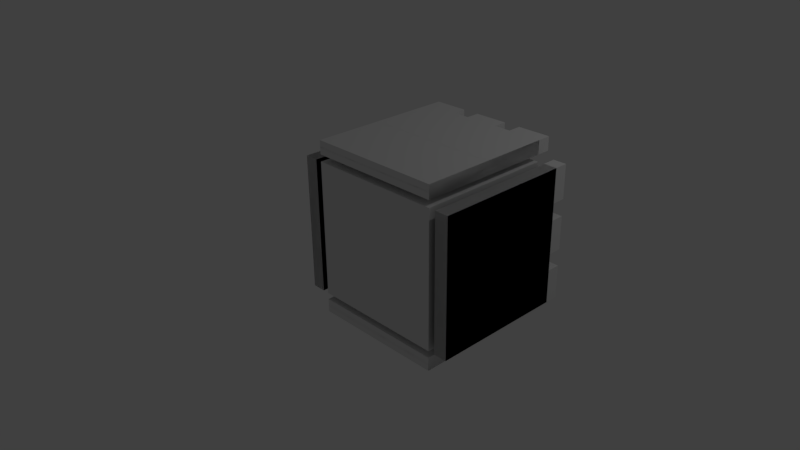 # Source: Block.blend  (saved by Blender 2.77.0; exported with 4.5.12 LTS)
import bpy
from mathutils import Matrix  # noqa: F401  (used for matrix-valued properties, if any)

bpy.ops.wm.read_factory_settings(use_empty=True)
scene = bpy.context.scene
scene.name = 'Scene'

# ---- collections
col_collection_1 = bpy.data.collections.new('Collection 1'); scene.collection.children.link(col_collection_1)

# ---- materials (node trees are filled in below, after node groups)
mat_material = bpy.data.materials.new('Material')
mat_material.alpha_threshold = 0.0
mat_material.use_transparent_shadow = False
mat_material.roughness = 0.5
mat_material.line_color = (0.0, 0.0, 0.0, 1.0)

# ---- material node trees

# ---- world
world_world = bpy.data.worlds.new('World'); scene.world = world_world
world_world.color = (0.05088, 0.05088, 0.05088)
world_world.use_sun_shadow = False
world_world.sun_shadow_jitter_overblur = 0.0
world_world.cycles.sampling_method = 'MANUAL'

# ---- cameras
cam_camera = bpy.data.cameras.new('Camera')
cam_camera.clip_end = 100.0
cam_camera.lens = 35.0
cam_camera.sensor_width = 32.0
cam_camera.sensor_height = 18.0
cam_camera.ortho_scale = 7.314
cam_camera.dof.focus_distance = 0.0
cam_camera.dof.aperture_fstop = 128.0

# ---- lights
light_lamp = bpy.data.lights.new('Lamp', 'POINT')
light_lamp.transmission_factor = 0.0
light_lamp.cutoff_distance = 30.0
light_lamp.energy = 100.0
light_lamp.shadow_buffer_clip_start = 1.001
light_lamp.shadow_soft_size = 0.1
light_lamp.shadow_maximum_resolution = 0.006
light_lamp.use_absolute_resolution = True

# ---- meshes
me_cube_011 = bpy.data.meshes.new('Cube.011')
me_cube_011.from_pydata([(1.0, 1.0, -1.0), (1.0, -1.0, -1.0), (-1.0, -1.0, -1.0), (-1.0, 1.0, -1.0), (1.0, 1.0, 1.0), (1.0, -1.0, 1.0), (-1.0, -1.0, 1.0), (-1.0, 1.0, 1.0), (1.0, 1.0, 0.0), (1.0, 1.0, 0.5), (1.0, 1.0, -0.5), (1.0, 1.0, 0.75), (1.0, 1.0, -0.25), (1.0, 1.0, 0.25), (1.0, 1.0, -0.75), (-1.0, 1.0, 0.0), (-1.0, 1.0, 0.5), (-1.0, 1.0, -0.5), (-1.0, 1.0, 0.75), (-1.0, 1.0, -0.25), (-1.0, 1.0, 0.25), (-1.0, 1.0, -0.75), (1.0, 1.2, -1.0), (-1.0, 1.2, -1.0), (1.0, 1.2, 0.75), (1.0, 1.2, 1.0), (-1.0, 1.2, 0.75), (-1.0, 1.2, 1.0), (1.0, 1.2, -0.25), (1.0, 1.2, 4.371e-08), (1.0, 1.2, -0.75), (1.0, 1.2, -0.5), (1.0, 1.2, 0.5), (1.0, 1.2, 0.25), (-1.0, 1.2, -0.25), (-1.0, 1.2, 4.371e-08), (-1.0, 1.2, -0.75), (-1.0, 1.2, -0.5), (-1.0, 1.2, 0.5), (-1.0, 1.2, 0.25)], [], [(0, 1, 2, 3), (4, 7, 6, 5), (0, 14, 10, 12, 8, 13, 9, 11, 4, 5, 1), (1, 5, 6, 2), (2, 6, 7, 18, 16, 20, 15, 19, 17, 21, 3), (20, 13, 33, 39), (12, 19, 34, 28), (8, 12, 28, 29), (12, 10, 17, 19), (9, 13, 20, 16), (25, 24, 32, 38, 26, 27), (29, 28, 34, 35, 39, 33), (22, 23, 36, 37, 31, 30), (21, 17, 37, 36), (10, 14, 30, 31), (17, 10, 31, 37), (18, 7, 27, 26), (16, 18, 26, 38), (11, 9, 32, 24), (0, 3, 23, 22), (7, 4, 25, 27), (15, 20, 39, 35), (4, 11, 24, 25), (13, 8, 29, 33), (3, 21, 36, 23), (14, 0, 22, 30), (9, 16, 38, 32), (19, 15, 35, 34)])
me_cube_011.materials.append(mat_material)
me_cube_011.use_remesh_preserve_volume = False
me_cube_011.use_remesh_preserve_attributes = False
me_cube_011.use_mirror_vertex_groups = False
me_cube_011.update()
me_cube_010 = bpy.data.meshes.new('Cube.010')
me_cube_010.from_pydata([(1.0, 1.0, -1.0), (1.0, -1.0, -1.0), (-1.0, -1.0, -1.0), (-1.0, 1.0, -1.0), (1.0, 1.0, 1.0), (1.0, -1.0, 1.0), (-1.0, -1.0, 1.0), (-1.0, 1.0, 1.0), (1.0, 1.0, 0.0), (1.0, 1.0, 0.5), (1.0, 1.0, -0.5), (1.0, 1.0, 0.75), (1.0, 1.0, -0.25), (1.0, 1.0, 0.25), (1.0, 1.0, -0.75), (-1.0, 1.0, 0.0), (-1.0, 1.0, 0.5), (-1.0, 1.0, -0.5), (-1.0, 1.0, 0.75), (-1.0, 1.0, -0.25), (-1.0, 1.0, 0.25), (-1.0, 1.0, -0.75), (1.0, 1.2, -1.0), (-1.0, 1.2, -1.0), (1.0, 1.2, 0.75), (1.0, 1.2, 1.0), (-1.0, 1.2, 0.75), (-1.0, 1.2, 1.0), (1.0, 1.2, -0.25), (1.0, 1.2, 4.371e-08), (1.0, 1.2, -0.75), (1.0, 1.2, -0.5), (1.0, 1.2, 0.5), (1.0, 1.2, 0.25), (-1.0, 1.2, -0.25), (-1.0, 1.2, 4.371e-08), (-1.0, 1.2, -0.75), (-1.0, 1.2, -0.5), (-1.0, 1.2, 0.5), (-1.0, 1.2, 0.25)], [], [(0, 1, 2, 3), (4, 7, 6, 5), (0, 14, 10, 12, 8, 13, 9, 11, 4, 5, 1), (1, 5, 6, 2), (2, 6, 7, 18, 16, 20, 15, 19, 17, 21, 3), (20, 13, 33, 39), (12, 19, 34, 28), (8, 12, 28, 29), (12, 10, 17, 19), (9, 13, 20, 16), (25, 24, 32, 38, 26, 27), (29, 28, 34, 35, 39, 33), (22, 23, 36, 37, 31, 30), (21, 17, 37, 36), (10, 14, 30, 31), (17, 10, 31, 37), (18, 7, 27, 26), (16, 18, 26, 38), (11, 9, 32, 24), (0, 3, 23, 22), (7, 4, 25, 27), (15, 20, 39, 35), (4, 11, 24, 25), (13, 8, 29, 33), (3, 21, 36, 23), (14, 0, 22, 30), (9, 16, 38, 32), (19, 15, 35, 34)])
me_cube_010.materials.append(mat_material)
me_cube_010.use_remesh_preserve_volume = False
me_cube_010.use_remesh_preserve_attributes = False
me_cube_010.use_mirror_vertex_groups = False
me_cube_010.update()
me_cube_009 = bpy.data.meshes.new('Cube.009')
me_cube_009.from_pydata([(1.0, 1.0, -1.0), (1.0, -1.0, -1.0), (-1.0, -1.0, -1.0), (-1.0, 1.0, -1.0), (1.0, 1.0, 1.0), (1.0, -1.0, 1.0), (-1.0, -1.0, 1.0), (-1.0, 1.0, 1.0), (1.0, 1.0, 0.0), (1.0, 1.0, 0.5), (1.0, 1.0, -0.5), (1.0, 1.0, 0.75), (1.0, 1.0, -0.25), (1.0, 1.0, 0.25), (1.0, 1.0, -0.75), (-1.0, 1.0, 0.0), (-1.0, 1.0, 0.5), (-1.0, 1.0, -0.5), (-1.0, 1.0, 0.75), (-1.0, 1.0, -0.25), (-1.0, 1.0, 0.25), (-1.0, 1.0, -0.75), (1.0, 1.2, -1.0), (-1.0, 1.2, -1.0), (1.0, 1.2, 0.75), (1.0, 1.2, 1.0), (-1.0, 1.2, 0.75), (-1.0, 1.2, 1.0), (1.0, 1.2, -0.25), (1.0, 1.2, 4.371e-08), (1.0, 1.2, -0.75), (1.0, 1.2, -0.5), (1.0, 1.2, 0.5), (1.0, 1.2, 0.25), (-1.0, 1.2, -0.25), (-1.0, 1.2, 4.371e-08), (-1.0, 1.2, -0.75), (-1.0, 1.2, -0.5), (-1.0, 1.2, 0.5), (-1.0, 1.2, 0.25)], [], [(0, 1, 2, 3), (4, 7, 6, 5), (0, 14, 10, 12, 8, 13, 9, 11, 4, 5, 1), (1, 5, 6, 2), (2, 6, 7, 18, 16, 20, 15, 19, 17, 21, 3), (20, 13, 33, 39), (12, 19, 34, 28), (8, 12, 28, 29), (12, 10, 17, 19), (9, 13, 20, 16), (25, 24, 32, 38, 26, 27), (29, 28, 34, 35, 39, 33), (22, 23, 36, 37, 31, 30), (21, 17, 37, 36), (10, 14, 30, 31), (17, 10, 31, 37), (18, 7, 27, 26), (16, 18, 26, 38), (11, 9, 32, 24), (0, 3, 23, 22), (7, 4, 25, 27), (15, 20, 39, 35), (4, 11, 24, 25), (13, 8, 29, 33), (3, 21, 36, 23), (14, 0, 22, 30), (9, 16, 38, 32), (19, 15, 35, 34)])
me_cube_009.materials.append(mat_material)
me_cube_009.use_remesh_preserve_volume = False
me_cube_009.use_remesh_preserve_attributes = False
me_cube_009.use_mirror_vertex_groups = False
me_cube_009.update()
me_cube_007 = bpy.data.meshes.new('Cube.007')
me_cube_007.from_pydata([(1.0, 1.0, -1.0), (1.0, -1.0, -1.0), (-1.0, -1.0, -1.0), (-1.0, 1.0, -1.0), (1.0, 1.0, 1.0), (1.0, -1.0, 1.0), (-1.0, -1.0, 1.0), (-1.0, 1.0, 1.0), (1.0, 1.0, 0.0), (1.0, 1.0, 0.5), (1.0, 1.0, -0.5), (1.0, 1.0, 0.75), (1.0, 1.0, -0.25), (1.0, 1.0, 0.25), (1.0, 1.0, -0.75), (-1.0, 1.0, 0.0), (-1.0, 1.0, 0.5), (-1.0, 1.0, -0.5), (-1.0, 1.0, 0.75), (-1.0, 1.0, -0.25), (-1.0, 1.0, 0.25), (-1.0, 1.0, -0.75), (1.0, 1.2, -1.0), (-1.0, 1.2, -1.0), (1.0, 1.2, 0.75), (1.0, 1.2, 1.0), (-1.0, 1.2, 0.75), (-1.0, 1.2, 1.0), (1.0, 1.2, -0.25), (1.0, 1.2, 4.371e-08), (1.0, 1.2, -0.75), (1.0, 1.2, -0.5), (1.0, 1.2, 0.5), (1.0, 1.2, 0.25), (-1.0, 1.2, -0.25), (-1.0, 1.2, 4.371e-08), (-1.0, 1.2, -0.75), (-1.0, 1.2, -0.5), (-1.0, 1.2, 0.5), (-1.0, 1.2, 0.25)], [], [(0, 1, 2, 3), (4, 7, 6, 5), (0, 14, 10, 12, 8, 13, 9, 11, 4, 5, 1), (1, 5, 6, 2), (2, 6, 7, 18, 16, 20, 15, 19, 17, 21, 3), (20, 13, 33, 39), (12, 19, 34, 28), (8, 12, 28, 29), (12, 10, 17, 19), (9, 13, 20, 16), (25, 24, 32, 38, 26, 27), (29, 28, 34, 35, 39, 33), (22, 23, 36, 37, 31, 30), (21, 17, 37, 36), (10, 14, 30, 31), (17, 10, 31, 37), (18, 7, 27, 26), (16, 18, 26, 38), (11, 9, 32, 24), (0, 3, 23, 22), (7, 4, 25, 27), (15, 20, 39, 35), (4, 11, 24, 25), (13, 8, 29, 33), (3, 21, 36, 23), (14, 0, 22, 30), (9, 16, 38, 32), (19, 15, 35, 34)])
me_cube_007.materials.append(mat_material)
me_cube_007.use_remesh_preserve_volume = False
me_cube_007.use_remesh_preserve_attributes = False
me_cube_007.use_mirror_vertex_groups = False
me_cube_007.update()
me_cube_004 = bpy.data.meshes.new('Cube.004')
me_cube_004.from_pydata([(1.0, 1.0, -1.0), (1.0, -1.0, -1.0), (-1.0, -1.0, -1.0), (-1.0, 1.0, -1.0), (1.0, 1.0, 1.0), (1.0, -1.0, 1.0), (-1.0, -1.0, 1.0), (-1.0, 1.0, 1.0)], [], [(0, 1, 2, 3), (4, 7, 6, 5), (0, 4, 5, 1), (1, 5, 6, 2), (2, 6, 7, 3), (4, 0, 3, 7)])
me_cube_004.materials.append(mat_material)
me_cube_004.use_remesh_preserve_volume = False
me_cube_004.use_remesh_preserve_attributes = False
me_cube_004.use_mirror_vertex_groups = False
me_cube_004.update()
me_cube_003 = bpy.data.meshes.new('Cube.003')
me_cube_003.from_pydata([(1.0, 1.0, -1.0), (1.0, -1.0, -1.0), (-1.0, -1.0, -1.0), (-1.0, 1.0, -1.0), (1.0, 1.0, 1.0), (1.0, -1.0, 1.0), (-1.0, -1.0, 1.0), (-1.0, 1.0, 1.0)], [], [(0, 1, 2, 3), (4, 7, 6, 5), (0, 4, 5, 1), (1, 5, 6, 2), (2, 6, 7, 3), (4, 0, 3, 7)])
me_cube_003.materials.append(mat_material)
me_cube_003.use_remesh_preserve_volume = False
me_cube_003.use_remesh_preserve_attributes = False
me_cube_003.use_mirror_vertex_groups = False
me_cube_003.update()
me_cube_002 = bpy.data.meshes.new('Cube.002')
me_cube_002.from_pydata([(1.0, 1.0, -1.0), (1.0, -1.0, -1.0), (-1.0, -1.0, -1.0), (-1.0, 1.0, -1.0), (1.0, 1.0, 1.0), (1.0, -1.0, 1.0), (-1.0, -1.0, 1.0), (-1.0, 1.0, 1.0)], [], [(0, 1, 2, 3), (4, 7, 6, 5), (0, 4, 5, 1), (1, 5, 6, 2), (2, 6, 7, 3), (4, 0, 3, 7)])
me_cube_002.materials.append(mat_material)
me_cube_002.use_remesh_preserve_volume = False
me_cube_002.use_remesh_preserve_attributes = False
me_cube_002.use_mirror_vertex_groups = False
me_cube_002.update()
me_cube_001 = bpy.data.meshes.new('Cube.001')
me_cube_001.from_pydata([(1.0, 1.0, -1.0), (1.0, -1.0, -1.0), (-1.0, -1.0, -1.0), (-1.0, 1.0, -1.0), (1.0, 1.0, 1.0), (1.0, -1.0, 1.0), (-1.0, -1.0, 1.0), (-1.0, 1.0, 1.0)], [], [(0, 1, 2, 3), (4, 7, 6, 5), (0, 4, 5, 1), (1, 5, 6, 2), (2, 6, 7, 3), (4, 0, 3, 7)])
me_cube_001.materials.append(mat_material)
me_cube_001.use_remesh_preserve_volume = False
me_cube_001.use_remesh_preserve_attributes = False
me_cube_001.use_mirror_vertex_groups = False
me_cube_001.update()
me_cube = bpy.data.meshes.new('Cube')
me_cube.from_pydata([(1.0, 1.0, -1.0), (1.0, -1.0, -1.0), (-1.0, -1.0, -1.0), (-1.0, 1.0, -1.0), (1.0, 1.0, 1.0), (1.0, -1.0, 1.0), (-1.0, -1.0, 1.0), (-1.0, 1.0, 1.0)], [], [(0, 1, 2, 3), (4, 7, 6, 5), (0, 4, 5, 1), (1, 5, 6, 2), (2, 6, 7, 3), (4, 0, 3, 7)])
me_cube.materials.append(mat_material)
me_cube.use_remesh_preserve_volume = False
me_cube.use_remesh_preserve_attributes = False
me_cube.use_mirror_vertex_groups = False
me_cube.update()

# ---- objects
ob_northwall_stone = bpy.data.objects.new('NorthWall_Stone', me_cube_011)
ob_southwall_stone = bpy.data.objects.new('SouthWall_Stone', me_cube_010)
ob_westwall_stone = bpy.data.objects.new('WestWall_Stone', me_cube_009)
ob_eastwall_stone = bpy.data.objects.new('EastWall_Stone', me_cube_007)
ob_northwall_wood = bpy.data.objects.new('NorthWall_Wood', me_cube_004)
ob_southwall_wood = bpy.data.objects.new('SouthWall_Wood', me_cube_003)
ob_eastwall_wood = bpy.data.objects.new('EastWall_Wood', me_cube_002)
ob_westwall_wood = bpy.data.objects.new('WestWall_Wood', me_cube_001)
ob_cube = bpy.data.objects.new('Cube', me_cube)
ob_lamp = bpy.data.objects.new('Lamp', light_lamp)
ob_camera = bpy.data.objects.new('Camera', cam_camera)

# ---- transforms, parenting, visibility, modifiers, constraints
ob_northwall_stone.location = (1.192e-07, 1.135, 0.9785)
ob_northwall_stone.rotation_euler = (1.571, -0.0, 1.571)
ob_northwall_stone.scale = (0.1, 1.0, 1.0)
ob_northwall_stone.lock_rotations_4d = False
ob_northwall_stone.empty_display_type = 'ARROWS'
ob_northwall_stone.lineart.crease_threshold = 0.0
ob_southwall_stone.location = (-1.192e-07, -1.265, 0.9785)
ob_southwall_stone.rotation_euler = (1.571, -0.0, 1.571)
ob_southwall_stone.scale = (0.1, 1.0, 1.0)
ob_southwall_stone.lock_rotations_4d = False
ob_southwall_stone.empty_display_type = 'ARROWS'
ob_southwall_stone.lineart.crease_threshold = 0.0
ob_westwall_stone.location = (-1.2, -0.06495, 0.9785)
ob_westwall_stone.rotation_euler = (1.571, -0.0, 0.0)
ob_westwall_stone.scale = (0.1, 1.0, 1.0)
ob_westwall_stone.lock_rotations_4d = False
ob_westwall_stone.empty_display_type = 'ARROWS'
ob_westwall_stone.lineart.crease_threshold = 0.0
ob_eastwall_stone.location = (1.2, -0.06495, 0.9785)
ob_eastwall_stone.rotation_euler = (1.571, -0.0, 0.0)
ob_eastwall_stone.scale = (0.1, 1.0, 1.0)
ob_eastwall_stone.lock_rotations_4d = False
ob_eastwall_stone.empty_display_type = 'ARROWS'
ob_eastwall_stone.lineart.crease_threshold = 0.0
ob_northwall_wood.location = (-1.192e-07, 1.135, 0.9785)
ob_northwall_wood.rotation_euler = (-1.571, -3.142, 1.571)
ob_northwall_wood.scale = (0.1, 1.0, 1.0)
ob_northwall_wood.lock_rotations_4d = False
ob_northwall_wood.empty_display_type = 'ARROWS'
ob_northwall_wood.lineart.crease_threshold = 0.0
ob_southwall_wood.location = (1.192e-07, -1.265, 0.9785)
ob_southwall_wood.rotation_euler = (-1.571, -3.142, 1.571)
ob_southwall_wood.scale = (0.1, 1.0, 1.0)
ob_southwall_wood.lock_rotations_4d = False
ob_southwall_wood.empty_display_type = 'ARROWS'
ob_southwall_wood.lineart.crease_threshold = 0.0
ob_eastwall_wood.location = (1.2, -0.06495, 0.9785)
ob_eastwall_wood.rotation_euler = (1.571, -0.0, 0.0)
ob_eastwall_wood.scale = (0.1, 1.0, 1.0)
ob_eastwall_wood.lock_rotations_4d = False
ob_eastwall_wood.empty_display_type = 'ARROWS'
ob_eastwall_wood.lineart.crease_threshold = 0.0
ob_westwall_wood.location = (-1.2, -0.06495, 0.9785)
ob_westwall_wood.rotation_euler = (1.571, -0.0, 0.0)
ob_westwall_wood.scale = (0.1, 1.0, 1.0)
ob_westwall_wood.lock_rotations_4d = False
ob_westwall_wood.empty_display_type = 'ARROWS'
ob_westwall_wood.lineart.crease_threshold = 0.0
ob_cube.location = (0.0, -0.06495, 0.9785)
ob_cube.rotation_euler = (1.571, -0.0, 0.0)
ob_cube.lock_rotations_4d = False
ob_cube.empty_display_type = 'ARROWS'
ob_cube.lineart.crease_threshold = 0.0
ob_lamp.location = (4.076, -5.969, 3.984)
ob_lamp.rotation_euler = (2.4, -1.871, -0.1875)
ob_lamp.lock_rotations_4d = False
ob_lamp.empty_display_type = 'ARROWS'
ob_lamp.color = (0.0, 0.0, 0.0, 0.0)
ob_lamp.lineart.crease_threshold = 0.0
ob_camera.location = (7.481, -5.409, -6.529)
ob_camera.rotation_euler = (2.669, -0.8149, 0.01577)
ob_camera.lock_rotations_4d = False
ob_camera.empty_display_type = 'ARROWS'
ob_camera.color = (0.0, 0.0, 0.0, 0.0)
ob_camera.display_type = 'WIRE'
ob_camera.lineart.crease_threshold = 0.0

# ---- collection membership
col_collection_1.objects.link(ob_northwall_stone)
col_collection_1.objects.link(ob_southwall_stone)
col_collection_1.objects.link(ob_westwall_stone)
col_collection_1.objects.link(ob_eastwall_stone)
col_collection_1.objects.link(ob_northwall_wood)
col_collection_1.objects.link(ob_southwall_wood)
col_collection_1.objects.link(ob_eastwall_wood)
col_collection_1.objects.link(ob_westwall_wood)
col_collection_1.objects.link(ob_cube)
col_collection_1.objects.link(ob_lamp)
col_collection_1.objects.link(ob_camera)

# ---- scene / render settings (as saved in the file)
scene.camera = ob_camera
scene.frame_start = 1; scene.frame_end = 250; scene.frame_set(1)
scene.render.engine = 'BLENDER_EEVEE_NEXT'
scene.render.resolution_percentage = 50
scene.render.dither_intensity = 0.0
scene.cycles.use_denoising = False
scene.cycles.samples = 128
scene.cycles.sampling_pattern = 'TABULATED_SOBOL'
scene.cycles.light_sampling_threshold = 0.0
scene.cycles.use_adaptive_sampling = False
scene.cycles.use_light_tree = False
scene.cycles.blur_glossy = 0.0
scene.cycles.sample_clamp_indirect = 0.0
scene.view_settings.view_transform = 'Standard'
bpy.context.view_layer.update()
